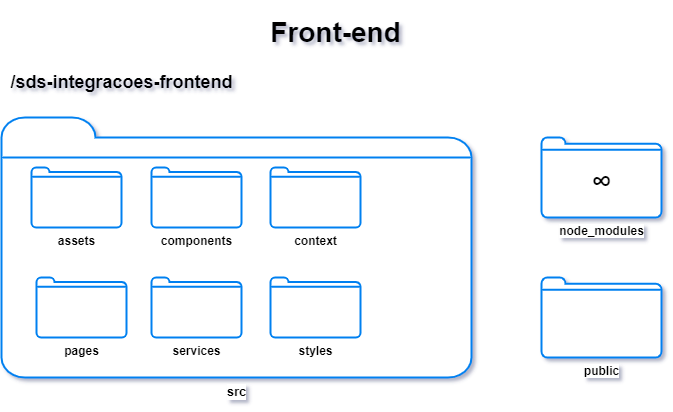

The diagram above was exported from draw.io. Its source (the exported page's mxGraphModel, read from the mxfile embedded in the PNG):
<mxGraphModel dx="1422" dy="737" grid="1" gridSize="10" guides="1" tooltips="1" connect="1" arrows="1" fold="1" page="1" pageScale="1" pageWidth="827" pageHeight="1169" math="0" shadow="0">
  <root>
    <mxCell id="0" />
    <mxCell id="1" parent="0" />
    <mxCell id="PrVD9IMCF4MS7zxGTNBN-1" value="&lt;font style=&quot;font-size: 13px&quot;&gt;&lt;b&gt;src&lt;/b&gt;&lt;/font&gt;" style="html=1;verticalLabelPosition=bottom;align=center;labelBackgroundColor=#ffffff;verticalAlign=top;strokeWidth=2;strokeColor=#0080F0;shadow=0;dashed=0;shape=mxgraph.ios7.icons.folder;" parent="1" vertex="1">
      <mxGeometry x="80" y="120" width="470" height="260" as="geometry" />
    </mxCell>
    <mxCell id="PrVD9IMCF4MS7zxGTNBN-2" value="&lt;h1&gt;&lt;font style=&quot;font-size: 28px&quot;&gt;Front-end&lt;/font&gt;&lt;/h1&gt;" style="text;html=1;align=center;verticalAlign=middle;resizable=0;points=[];autosize=1;strokeColor=none;fillColor=none;" parent="1" vertex="1">
      <mxGeometry x="339" y="10" width="150" height="50" as="geometry" />
    </mxCell>
    <mxCell id="PrVD9IMCF4MS7zxGTNBN-3" value="&lt;h2&gt;/sds-integracoes-frontend&lt;/h2&gt;" style="text;html=1;align=center;verticalAlign=middle;resizable=0;points=[];autosize=1;strokeColor=none;fillColor=none;" parent="1" vertex="1">
      <mxGeometry x="80" y="60" width="240" height="50" as="geometry" />
    </mxCell>
    <mxCell id="PrVD9IMCF4MS7zxGTNBN-4" value="&lt;b&gt;node_modules&lt;/b&gt;" style="html=1;verticalLabelPosition=bottom;align=center;labelBackgroundColor=#ffffff;verticalAlign=top;strokeWidth=2;strokeColor=#0080F0;shadow=0;dashed=0;shape=mxgraph.ios7.icons.folder;" parent="1" vertex="1">
      <mxGeometry x="620" y="140" width="120" height="80" as="geometry" />
    </mxCell>
    <mxCell id="PrVD9IMCF4MS7zxGTNBN-5" value="&lt;b&gt;assets&lt;/b&gt;" style="html=1;verticalLabelPosition=bottom;align=center;labelBackgroundColor=#ffffff;verticalAlign=top;strokeWidth=2;strokeColor=#0080F0;shadow=0;dashed=0;shape=mxgraph.ios7.icons.folder;" parent="1" vertex="1">
      <mxGeometry x="110" y="170" width="90" height="60" as="geometry" />
    </mxCell>
    <mxCell id="PrVD9IMCF4MS7zxGTNBN-6" value="&lt;b&gt;components&lt;/b&gt;" style="html=1;verticalLabelPosition=bottom;align=center;labelBackgroundColor=#ffffff;verticalAlign=top;strokeWidth=2;strokeColor=#0080F0;shadow=0;dashed=0;shape=mxgraph.ios7.icons.folder;" parent="1" vertex="1">
      <mxGeometry x="230" y="170" width="90" height="60" as="geometry" />
    </mxCell>
    <mxCell id="PrVD9IMCF4MS7zxGTNBN-7" value="&lt;b&gt;context&lt;br&gt;&lt;/b&gt;" style="html=1;verticalLabelPosition=bottom;align=center;labelBackgroundColor=#ffffff;verticalAlign=top;strokeWidth=2;strokeColor=#0080F0;shadow=0;dashed=0;shape=mxgraph.ios7.icons.folder;" parent="1" vertex="1">
      <mxGeometry x="349" y="170" width="90" height="60" as="geometry" />
    </mxCell>
    <mxCell id="PrVD9IMCF4MS7zxGTNBN-8" value="&lt;b&gt;pages&lt;br&gt;&lt;/b&gt;" style="html=1;verticalLabelPosition=bottom;align=center;labelBackgroundColor=#ffffff;verticalAlign=top;strokeWidth=2;strokeColor=#0080F0;shadow=0;dashed=0;shape=mxgraph.ios7.icons.folder;" parent="1" vertex="1">
      <mxGeometry x="115" y="280" width="90" height="60" as="geometry" />
    </mxCell>
    <mxCell id="PrVD9IMCF4MS7zxGTNBN-9" value="&lt;b&gt;services&lt;br&gt;&lt;/b&gt;" style="html=1;verticalLabelPosition=bottom;align=center;labelBackgroundColor=#ffffff;verticalAlign=top;strokeWidth=2;strokeColor=#0080F0;shadow=0;dashed=0;shape=mxgraph.ios7.icons.folder;" parent="1" vertex="1">
      <mxGeometry x="230" y="280" width="90" height="60" as="geometry" />
    </mxCell>
    <mxCell id="PrVD9IMCF4MS7zxGTNBN-10" value="&lt;font style=&quot;font-size: 29px&quot;&gt;&lt;b&gt;∞&lt;/b&gt;&lt;/font&gt;" style="text;html=1;align=center;verticalAlign=middle;resizable=0;points=[];autosize=1;strokeColor=none;fillColor=none;fontSize=13;" parent="1" vertex="1">
      <mxGeometry x="660" y="170" width="40" height="30" as="geometry" />
    </mxCell>
    <mxCell id="PrVD9IMCF4MS7zxGTNBN-11" value="&lt;b&gt;public&lt;/b&gt;" style="html=1;verticalLabelPosition=bottom;align=center;labelBackgroundColor=#ffffff;verticalAlign=top;strokeWidth=2;strokeColor=#0080F0;shadow=0;dashed=0;shape=mxgraph.ios7.icons.folder;" parent="1" vertex="1">
      <mxGeometry x="620" y="280" width="120" height="80" as="geometry" />
    </mxCell>
    <mxCell id="PrVD9IMCF4MS7zxGTNBN-12" value="&lt;b&gt;styles&lt;br&gt;&lt;/b&gt;" style="html=1;verticalLabelPosition=bottom;align=center;labelBackgroundColor=#ffffff;verticalAlign=top;strokeWidth=2;strokeColor=#0080F0;shadow=0;dashed=0;shape=mxgraph.ios7.icons.folder;" parent="1" vertex="1">
      <mxGeometry x="349" y="280" width="90" height="60" as="geometry" />
    </mxCell>
  </root>
</mxGraphModel>